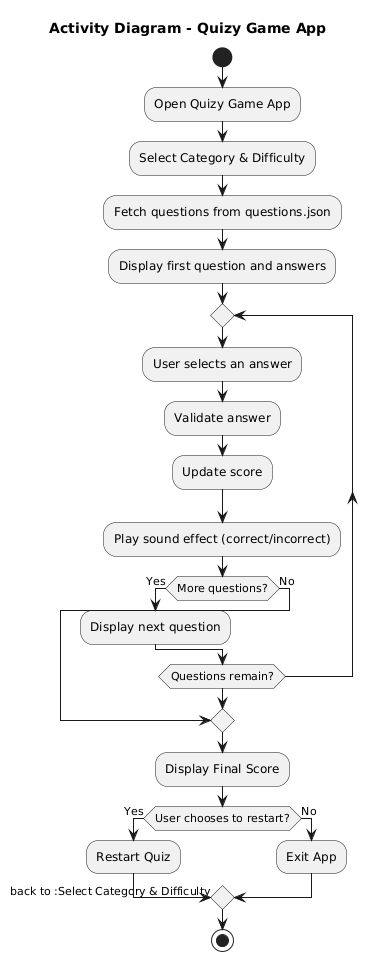

The diagram above was rendered by PlantUML. Its source (embedded in the PNG):
@startuml
title Activity Diagram - Quizy Game App

start

:Open Quizy Game App;
:Select Category & Difficulty;

:Fetch questions from questions.json;

:Display first question and answers;

repeat
  :User selects an answer;
  :Validate answer;
  :Update score;
  :Play sound effect (correct/incorrect);

  if (More questions?) then (Yes)
    :Display next question;
  else (No)
    break
  endif
repeat while (Questions remain?)

:Display Final Score;

if (User chooses to restart?) then (Yes)
  :Restart Quiz;
  -> back to :Select Category & Difficulty;
else (No)
  :Exit App;
endif

stop
@enduml